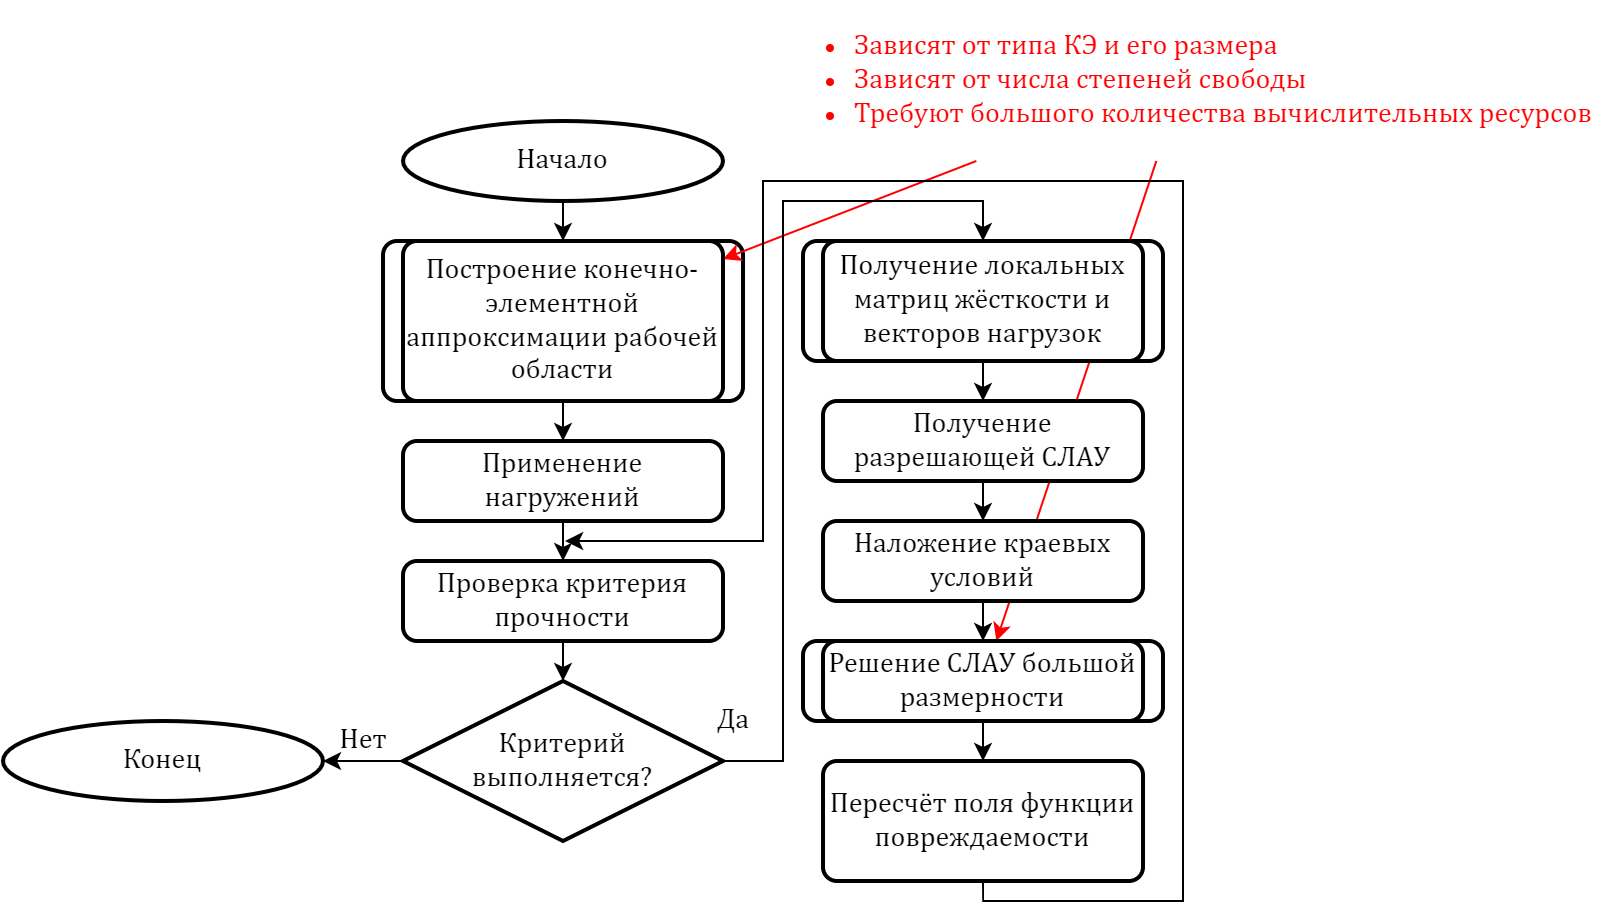

The diagram above was exported from draw.io. Its source (the exported page's mxGraphModel, read from the mxfile embedded in the PNG):
<mxGraphModel dx="1221" dy="764" grid="1" gridSize="10" guides="1" tooltips="1" connect="1" arrows="1" fold="1" page="1" pageScale="1" pageWidth="10000" pageHeight="10000" math="0" shadow="0">
  <root>
    <mxCell id="0" />
    <mxCell id="1" parent="0" />
    <mxCell id="Dejvkkl2C5m0glLgVYnv-2" value="" style="rounded=1;whiteSpace=wrap;html=1;absoluteArcSize=1;arcSize=14;strokeWidth=2;fontFamily=Cambria Math;fontSize=14;" vertex="1" parent="1">
      <mxGeometry x="200" y="130" width="180" height="80" as="geometry" />
    </mxCell>
    <mxCell id="Dejvkkl2C5m0glLgVYnv-34" value="" style="endArrow=classic;html=1;rounded=0;fontFamily=Cambria Math;fontSize=14;fontColor=#FF0000;strokeColor=#FF0000;" edge="1" parent="1" source="Dejvkkl2C5m0glLgVYnv-33" target="Dejvkkl2C5m0glLgVYnv-4">
      <mxGeometry width="50" height="50" relative="1" as="geometry">
        <mxPoint x="710" y="320" as="sourcePoint" />
        <mxPoint x="760" y="270" as="targetPoint" />
      </mxGeometry>
    </mxCell>
    <mxCell id="Dejvkkl2C5m0glLgVYnv-35" value="" style="endArrow=classic;html=1;rounded=0;fontFamily=Cambria Math;fontSize=14;fontColor=#FF0000;strokeColor=#FF0000;" edge="1" parent="1" source="Dejvkkl2C5m0glLgVYnv-33" target="Dejvkkl2C5m0glLgVYnv-9">
      <mxGeometry width="50" height="50" relative="1" as="geometry">
        <mxPoint x="680" y="220" as="sourcePoint" />
        <mxPoint x="730" y="170" as="targetPoint" />
      </mxGeometry>
    </mxCell>
    <mxCell id="Dejvkkl2C5m0glLgVYnv-7" value="" style="rounded=1;whiteSpace=wrap;html=1;absoluteArcSize=1;arcSize=14;strokeWidth=2;fontFamily=Cambria Math;fontSize=14;" vertex="1" parent="1">
      <mxGeometry x="410" y="130" width="180" height="60" as="geometry" />
    </mxCell>
    <mxCell id="Dejvkkl2C5m0glLgVYnv-12" style="edgeStyle=orthogonalEdgeStyle;rounded=0;orthogonalLoop=1;jettySize=auto;html=1;exitX=0.5;exitY=1;exitDx=0;exitDy=0;entryX=0.5;entryY=0;entryDx=0;entryDy=0;fontFamily=Cambria Math;fontSize=14;" edge="1" parent="1" source="Dejvkkl2C5m0glLgVYnv-1" target="Dejvkkl2C5m0glLgVYnv-9">
      <mxGeometry relative="1" as="geometry" />
    </mxCell>
    <mxCell id="Dejvkkl2C5m0glLgVYnv-1" value="Наложение краевых условий" style="rounded=1;whiteSpace=wrap;html=1;absoluteArcSize=1;arcSize=14;strokeWidth=2;fontSize=14;fontFamily=Cambria Math;" vertex="1" parent="1">
      <mxGeometry x="420" y="270" width="160" height="40" as="geometry" />
    </mxCell>
    <mxCell id="Dejvkkl2C5m0glLgVYnv-14" style="edgeStyle=orthogonalEdgeStyle;rounded=0;orthogonalLoop=1;jettySize=auto;html=1;exitX=0.5;exitY=1;exitDx=0;exitDy=0;entryX=0.5;entryY=0;entryDx=0;entryDy=0;fontFamily=Cambria Math;fontSize=14;" edge="1" parent="1" source="Dejvkkl2C5m0glLgVYnv-4" target="Dejvkkl2C5m0glLgVYnv-13">
      <mxGeometry relative="1" as="geometry" />
    </mxCell>
    <mxCell id="Dejvkkl2C5m0glLgVYnv-4" value="Построение конечно-элементной аппроксимации рабочей области" style="rounded=1;whiteSpace=wrap;html=1;absoluteArcSize=1;arcSize=14;strokeWidth=2;fontSize=14;fontFamily=Cambria Math;" vertex="1" parent="1">
      <mxGeometry x="210" y="130" width="160" height="80" as="geometry" />
    </mxCell>
    <mxCell id="Dejvkkl2C5m0glLgVYnv-11" style="edgeStyle=orthogonalEdgeStyle;rounded=0;orthogonalLoop=1;jettySize=auto;html=1;exitX=0.5;exitY=1;exitDx=0;exitDy=0;entryX=0.5;entryY=0;entryDx=0;entryDy=0;fontFamily=Cambria Math;fontSize=14;" edge="1" parent="1" source="Dejvkkl2C5m0glLgVYnv-5" target="Dejvkkl2C5m0glLgVYnv-1">
      <mxGeometry relative="1" as="geometry" />
    </mxCell>
    <mxCell id="Dejvkkl2C5m0glLgVYnv-5" value="Получение разрешающей СЛАУ" style="rounded=1;whiteSpace=wrap;html=1;absoluteArcSize=1;arcSize=14;strokeWidth=2;fontSize=14;fontFamily=Cambria Math;" vertex="1" parent="1">
      <mxGeometry x="420" y="210" width="160" height="40" as="geometry" />
    </mxCell>
    <mxCell id="Dejvkkl2C5m0glLgVYnv-10" style="edgeStyle=orthogonalEdgeStyle;rounded=0;orthogonalLoop=1;jettySize=auto;html=1;exitX=0.5;exitY=1;exitDx=0;exitDy=0;entryX=0.5;entryY=0;entryDx=0;entryDy=0;fontFamily=Cambria Math;fontSize=14;" edge="1" parent="1" source="Dejvkkl2C5m0glLgVYnv-6" target="Dejvkkl2C5m0glLgVYnv-5">
      <mxGeometry relative="1" as="geometry" />
    </mxCell>
    <mxCell id="Dejvkkl2C5m0glLgVYnv-6" value="Получение локальных матриц жёсткости и векторов нагрузок" style="rounded=1;whiteSpace=wrap;html=1;absoluteArcSize=1;arcSize=14;strokeWidth=2;fontSize=14;fontFamily=Cambria Math;" vertex="1" parent="1">
      <mxGeometry x="420" y="130" width="160" height="60" as="geometry" />
    </mxCell>
    <mxCell id="Dejvkkl2C5m0glLgVYnv-8" value="" style="rounded=1;whiteSpace=wrap;html=1;absoluteArcSize=1;arcSize=14;strokeWidth=2;fontFamily=Cambria Math;fontSize=14;" vertex="1" parent="1">
      <mxGeometry x="410" y="330" width="180" height="40" as="geometry" />
    </mxCell>
    <mxCell id="Dejvkkl2C5m0glLgVYnv-19" style="edgeStyle=orthogonalEdgeStyle;rounded=0;orthogonalLoop=1;jettySize=auto;html=1;exitX=0.5;exitY=1;exitDx=0;exitDy=0;entryX=0.5;entryY=0;entryDx=0;entryDy=0;fontFamily=Cambria Math;fontSize=14;" edge="1" parent="1" source="Dejvkkl2C5m0glLgVYnv-9" target="Dejvkkl2C5m0glLgVYnv-18">
      <mxGeometry relative="1" as="geometry" />
    </mxCell>
    <mxCell id="Dejvkkl2C5m0glLgVYnv-9" value="Решение СЛАУ большой размерности" style="rounded=1;whiteSpace=wrap;html=1;absoluteArcSize=1;arcSize=14;strokeWidth=2;fontSize=14;fontFamily=Cambria Math;" vertex="1" parent="1">
      <mxGeometry x="420" y="330" width="160" height="40" as="geometry" />
    </mxCell>
    <mxCell id="Dejvkkl2C5m0glLgVYnv-17" style="edgeStyle=orthogonalEdgeStyle;rounded=0;orthogonalLoop=1;jettySize=auto;html=1;exitX=0.5;exitY=1;exitDx=0;exitDy=0;entryX=0.5;entryY=0;entryDx=0;entryDy=0;fontFamily=Cambria Math;fontSize=14;" edge="1" parent="1" source="Dejvkkl2C5m0glLgVYnv-13" target="Dejvkkl2C5m0glLgVYnv-15">
      <mxGeometry relative="1" as="geometry" />
    </mxCell>
    <mxCell id="Dejvkkl2C5m0glLgVYnv-13" value="Применение нагружений" style="rounded=1;whiteSpace=wrap;html=1;absoluteArcSize=1;arcSize=14;strokeWidth=2;fontSize=14;fontFamily=Cambria Math;" vertex="1" parent="1">
      <mxGeometry x="210" y="230" width="160" height="40" as="geometry" />
    </mxCell>
    <mxCell id="Dejvkkl2C5m0glLgVYnv-23" style="edgeStyle=orthogonalEdgeStyle;rounded=0;orthogonalLoop=1;jettySize=auto;html=1;exitX=0.5;exitY=1;exitDx=0;exitDy=0;entryX=0.5;entryY=0;entryDx=0;entryDy=0;entryPerimeter=0;fontFamily=Cambria Math;fontSize=14;" edge="1" parent="1" source="Dejvkkl2C5m0glLgVYnv-15" target="Dejvkkl2C5m0glLgVYnv-20">
      <mxGeometry relative="1" as="geometry" />
    </mxCell>
    <mxCell id="Dejvkkl2C5m0glLgVYnv-15" value="Проверка критерия прочности" style="rounded=1;whiteSpace=wrap;html=1;absoluteArcSize=1;arcSize=14;strokeWidth=2;fontSize=14;fontFamily=Cambria Math;" vertex="1" parent="1">
      <mxGeometry x="210" y="290" width="160" height="40" as="geometry" />
    </mxCell>
    <mxCell id="Dejvkkl2C5m0glLgVYnv-32" style="edgeStyle=orthogonalEdgeStyle;rounded=0;orthogonalLoop=1;jettySize=auto;html=1;exitX=0.5;exitY=1;exitDx=0;exitDy=0;fontFamily=Cambria Math;fontSize=14;" edge="1" parent="1" source="Dejvkkl2C5m0glLgVYnv-18">
      <mxGeometry relative="1" as="geometry">
        <mxPoint x="291.06640625" y="280" as="targetPoint" />
        <Array as="points">
          <mxPoint x="500" y="460" />
          <mxPoint x="600" y="460" />
          <mxPoint x="600" y="100" />
          <mxPoint x="390" y="100" />
          <mxPoint x="390" y="280" />
        </Array>
      </mxGeometry>
    </mxCell>
    <mxCell id="Dejvkkl2C5m0glLgVYnv-18" value="Пересчёт поля функции повреждаемости" style="rounded=1;whiteSpace=wrap;html=1;absoluteArcSize=1;arcSize=14;strokeWidth=2;fontSize=14;fontFamily=Cambria Math;" vertex="1" parent="1">
      <mxGeometry x="420" y="390" width="160" height="60" as="geometry" />
    </mxCell>
    <mxCell id="Dejvkkl2C5m0glLgVYnv-28" style="edgeStyle=orthogonalEdgeStyle;rounded=0;orthogonalLoop=1;jettySize=auto;html=1;exitX=0;exitY=0.5;exitDx=0;exitDy=0;exitPerimeter=0;entryX=1;entryY=0.5;entryDx=0;entryDy=0;entryPerimeter=0;fontFamily=Cambria Math;fontSize=14;" edge="1" parent="1" source="Dejvkkl2C5m0glLgVYnv-20" target="Dejvkkl2C5m0glLgVYnv-27">
      <mxGeometry relative="1" as="geometry">
        <mxPoint x="190" y="390.0000000000001" as="targetPoint" />
      </mxGeometry>
    </mxCell>
    <mxCell id="Dejvkkl2C5m0glLgVYnv-31" style="edgeStyle=orthogonalEdgeStyle;rounded=0;orthogonalLoop=1;jettySize=auto;html=1;exitX=1;exitY=0.5;exitDx=0;exitDy=0;exitPerimeter=0;entryX=0.5;entryY=0;entryDx=0;entryDy=0;fontFamily=Cambria Math;fontSize=14;" edge="1" parent="1" source="Dejvkkl2C5m0glLgVYnv-20" target="Dejvkkl2C5m0glLgVYnv-6">
      <mxGeometry relative="1" as="geometry">
        <Array as="points">
          <mxPoint x="400" y="390" />
          <mxPoint x="400" y="110" />
          <mxPoint x="500" y="110" />
        </Array>
      </mxGeometry>
    </mxCell>
    <mxCell id="Dejvkkl2C5m0glLgVYnv-20" value="Критерий&lt;br&gt;выполняется?" style="strokeWidth=2;html=1;shape=mxgraph.flowchart.decision;whiteSpace=wrap;fontFamily=Cambria Math;fontSize=14;" vertex="1" parent="1">
      <mxGeometry x="210" y="350" width="160" height="80" as="geometry" />
    </mxCell>
    <mxCell id="Dejvkkl2C5m0glLgVYnv-22" value="Да" style="text;html=1;align=center;verticalAlign=middle;resizable=0;points=[];autosize=1;strokeColor=none;fillColor=none;fontSize=14;fontFamily=Cambria Math;" vertex="1" parent="1">
      <mxGeometry x="360" y="360" width="30" height="20" as="geometry" />
    </mxCell>
    <mxCell id="Dejvkkl2C5m0glLgVYnv-25" style="edgeStyle=orthogonalEdgeStyle;rounded=0;orthogonalLoop=1;jettySize=auto;html=1;exitX=0.5;exitY=1;exitDx=0;exitDy=0;exitPerimeter=0;entryX=0.5;entryY=0;entryDx=0;entryDy=0;fontFamily=Cambria Math;fontSize=14;" edge="1" parent="1" source="Dejvkkl2C5m0glLgVYnv-24" target="Dejvkkl2C5m0glLgVYnv-4">
      <mxGeometry relative="1" as="geometry" />
    </mxCell>
    <mxCell id="Dejvkkl2C5m0glLgVYnv-24" value="Начало" style="strokeWidth=2;html=1;shape=mxgraph.flowchart.start_1;whiteSpace=wrap;fontFamily=Cambria Math;fontSize=14;" vertex="1" parent="1">
      <mxGeometry x="210" y="70" width="160" height="40" as="geometry" />
    </mxCell>
    <mxCell id="Dejvkkl2C5m0glLgVYnv-27" value="Конец" style="strokeWidth=2;html=1;shape=mxgraph.flowchart.start_1;whiteSpace=wrap;fontFamily=Cambria Math;fontSize=14;" vertex="1" parent="1">
      <mxGeometry x="10" y="370" width="160" height="40" as="geometry" />
    </mxCell>
    <mxCell id="Dejvkkl2C5m0glLgVYnv-29" value="Нет" style="text;html=1;align=center;verticalAlign=middle;resizable=0;points=[];autosize=1;strokeColor=none;fillColor=none;fontSize=14;fontFamily=Cambria Math;" vertex="1" parent="1">
      <mxGeometry x="170" y="370" width="40" height="20" as="geometry" />
    </mxCell>
    <mxCell id="Dejvkkl2C5m0glLgVYnv-33" value="&lt;div style=&quot;text-align: left;&quot;&gt;&lt;ul&gt;&lt;li&gt;&lt;span style=&quot;background-color: initial;&quot;&gt;Зависят от типа КЭ и его размера&lt;/span&gt;&lt;/li&gt;&lt;li&gt;&lt;span style=&quot;background-color: initial;&quot;&gt;Зависят от числа степеней свободы&lt;/span&gt;&lt;/li&gt;&lt;li&gt;&lt;span style=&quot;background-color: initial;&quot;&gt;Требуют большого&amp;nbsp;&lt;/span&gt;&lt;font&gt;количества вычислительных&amp;nbsp;&lt;/font&gt;ресурсов&lt;/li&gt;&lt;/ul&gt;&lt;/div&gt;" style="text;html=1;align=center;verticalAlign=middle;resizable=0;points=[];autosize=1;strokeColor=none;fillColor=none;fontSize=14;fontFamily=Cambria Math;fontColor=#FF0000;" vertex="1" parent="1">
      <mxGeometry x="380" y="10" width="440" height="80" as="geometry" />
    </mxCell>
  </root>
</mxGraphModel>